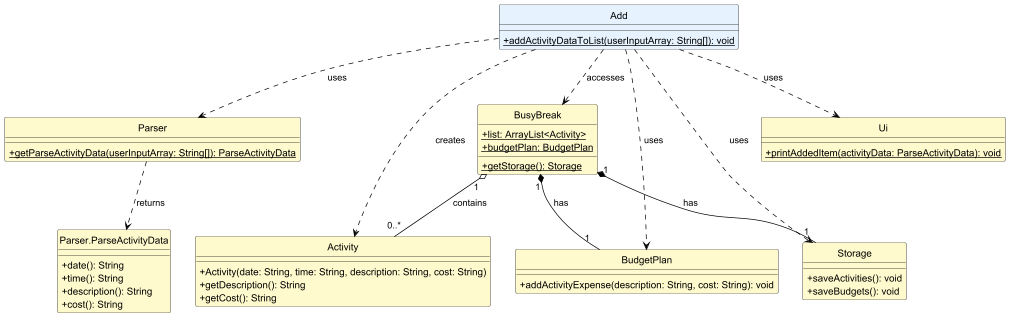

The diagram above was rendered by PlantUML. Its source (embedded in the PNG):
@startuml AddCommandClassDiagram

!define LIGHTYELLOW #FFFACD
!define LIGHTBLUE #E6F3FF

skinparam classAttributeIconSize 0
hide circle
skinparam class {
    BackgroundColor LIGHTYELLOW
    BorderColor Black
    ArrowColor Black
}

class Add LIGHTBLUE {
    + {static} addActivityDataToList(userInputArray: String[]): void
}

class Parser {
    + {static} getParseActivityData(userInputArray: String[]): ParseActivityData
}

class "Parser.ParseActivityData" as ParseActivityData {
    + date(): String
    + time(): String
    + description(): String
    + cost(): String
}

class Activity {
    + Activity(date: String, time: String, description: String, cost: String)
    + getDescription(): String
    + getCost(): String
}

class BusyBreak {
    + {static} list: ArrayList<Activity>
    + {static} budgetPlan: BudgetPlan
    + {static} getStorage(): Storage
}

class BudgetPlan {
    + addActivityExpense(description: String, cost: String): void
}

class Storage {
    + saveActivities(): void
    + saveBudgets(): void
}

class Ui {
    + {static} printAddedItem(activityData: ParseActivityData): void
}

' Relationships
Add ..> Parser : uses
Add ..> Activity : creates
Add ..> BusyBreak : accesses
Add ..> Ui : uses

Parser ..> ParseActivityData : returns

BusyBreak "1" o-- "0..*" Activity : contains
BusyBreak "1" *-- "1" BudgetPlan : has
BusyBreak "1" *-- "1" Storage : has

Add ..> BudgetPlan : uses
Add ..> Storage : uses


@enduml